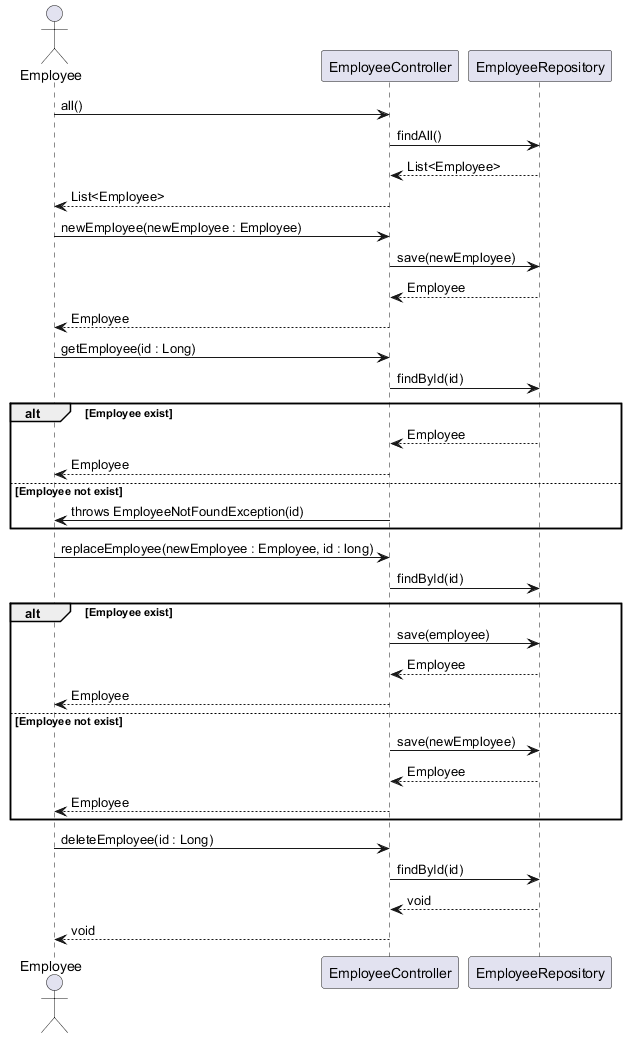

The diagram above was rendered by PlantUML. Its source (embedded in the PNG):
@startuml
actor Employee
participant EmployeeController
participant EmployeeRepository

Employee -> EmployeeController: all()
EmployeeController -> EmployeeRepository: findAll()
EmployeeRepository --> EmployeeController: List<Employee>
EmployeeController --> Employee: List<Employee>

Employee -> EmployeeController: newEmployee(newEmployee : Employee)
EmployeeController -> EmployeeRepository: save(newEmployee)
EmployeeRepository --> EmployeeController: Employee
EmployeeController --> Employee: Employee

Employee -> EmployeeController: getEmployee(id : Long)
EmployeeController -> EmployeeRepository: findById(id)
alt Employee exist
EmployeeRepository --> EmployeeController: Employee
EmployeeController --> Employee: Employee
else Employee not exist
EmployeeController -> Employee: throws EmployeeNotFoundException(id)
end

Employee -> EmployeeController: replaceEmployee(newEmployee : Employee, id : long)
EmployeeController -> EmployeeRepository: findById(id)
alt Employee exist
EmployeeController -> EmployeeRepository: save(employee)
EmployeeRepository --> EmployeeController: Employee
EmployeeController --> Employee: Employee
else Employee not exist
EmployeeController -> EmployeeRepository: save(newEmployee)
EmployeeRepository --> EmployeeController: Employee
EmployeeController --> Employee: Employee
end

Employee -> EmployeeController: deleteEmployee(id : Long)
EmployeeController -> EmployeeRepository: findById(id)
EmployeeRepository --> EmployeeController: void
EmployeeController --> Employee: void


@enduml